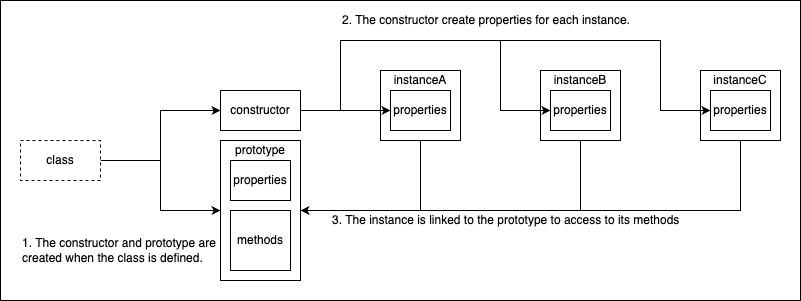

The diagram above was exported from draw.io. Its source (the exported page's mxGraphModel, read from the mxfile embedded in the PNG):
<mxGraphModel dx="954" dy="616" grid="1" gridSize="10" guides="1" tooltips="1" connect="1" arrows="1" fold="1" page="1" pageScale="1" pageWidth="850" pageHeight="1100" math="0" shadow="0">
  <root>
    <mxCell id="0" />
    <mxCell id="1" parent="0" />
    <mxCell id="EuQ1D0xK3YC6udI8Az5I-26" style="edgeStyle=orthogonalEdgeStyle;rounded=0;orthogonalLoop=1;jettySize=auto;html=1;exitX=0.5;exitY=1;exitDx=0;exitDy=0;entryX=1;entryY=0.5;entryDx=0;entryDy=0;" edge="1" parent="1" source="EuQ1D0xK3YC6udI8Az5I-22" target="EuQ1D0xK3YC6udI8Az5I-5">
      <mxGeometry relative="1" as="geometry" />
    </mxCell>
    <mxCell id="EuQ1D0xK3YC6udI8Az5I-22" value="" style="rounded=0;whiteSpace=wrap;html=1;" vertex="1" parent="1">
      <mxGeometry x="760" y="90" width="80" height="70" as="geometry" />
    </mxCell>
    <mxCell id="EuQ1D0xK3YC6udI8Az5I-21" style="edgeStyle=orthogonalEdgeStyle;rounded=0;orthogonalLoop=1;jettySize=auto;html=1;exitX=0.5;exitY=1;exitDx=0;exitDy=0;entryX=1;entryY=0.5;entryDx=0;entryDy=0;" edge="1" parent="1" source="EuQ1D0xK3YC6udI8Az5I-17" target="EuQ1D0xK3YC6udI8Az5I-5">
      <mxGeometry relative="1" as="geometry" />
    </mxCell>
    <mxCell id="EuQ1D0xK3YC6udI8Az5I-17" value="" style="rounded=0;whiteSpace=wrap;html=1;" vertex="1" parent="1">
      <mxGeometry x="600" y="90" width="80" height="70" as="geometry" />
    </mxCell>
    <mxCell id="EuQ1D0xK3YC6udI8Az5I-16" style="edgeStyle=orthogonalEdgeStyle;rounded=0;orthogonalLoop=1;jettySize=auto;html=1;exitX=0.5;exitY=1;exitDx=0;exitDy=0;entryX=1;entryY=0.5;entryDx=0;entryDy=0;" edge="1" parent="1" source="EuQ1D0xK3YC6udI8Az5I-11" target="EuQ1D0xK3YC6udI8Az5I-5">
      <mxGeometry relative="1" as="geometry" />
    </mxCell>
    <mxCell id="EuQ1D0xK3YC6udI8Az5I-11" value="" style="rounded=0;whiteSpace=wrap;html=1;" vertex="1" parent="1">
      <mxGeometry x="440" y="90" width="80" height="70" as="geometry" />
    </mxCell>
    <mxCell id="EuQ1D0xK3YC6udI8Az5I-4" value="" style="edgeStyle=orthogonalEdgeStyle;rounded=0;orthogonalLoop=1;jettySize=auto;html=1;entryX=0;entryY=0.5;entryDx=0;entryDy=0;" edge="1" parent="1" source="EuQ1D0xK3YC6udI8Az5I-2" target="EuQ1D0xK3YC6udI8Az5I-3">
      <mxGeometry relative="1" as="geometry" />
    </mxCell>
    <mxCell id="EuQ1D0xK3YC6udI8Az5I-9" style="edgeStyle=orthogonalEdgeStyle;rounded=0;orthogonalLoop=1;jettySize=auto;html=1;exitX=1;exitY=0.5;exitDx=0;exitDy=0;entryX=0;entryY=0.5;entryDx=0;entryDy=0;" edge="1" parent="1" source="EuQ1D0xK3YC6udI8Az5I-2" target="EuQ1D0xK3YC6udI8Az5I-5">
      <mxGeometry relative="1" as="geometry" />
    </mxCell>
    <mxCell id="EuQ1D0xK3YC6udI8Az5I-2" value="class" style="rounded=0;whiteSpace=wrap;html=1;dashed=1;" vertex="1" parent="1">
      <mxGeometry x="80" y="160" width="80" height="40" as="geometry" />
    </mxCell>
    <mxCell id="EuQ1D0xK3YC6udI8Az5I-15" style="edgeStyle=orthogonalEdgeStyle;rounded=0;orthogonalLoop=1;jettySize=auto;html=1;exitX=1;exitY=0.5;exitDx=0;exitDy=0;entryX=0;entryY=0.5;entryDx=0;entryDy=0;" edge="1" parent="1" source="EuQ1D0xK3YC6udI8Az5I-3" target="EuQ1D0xK3YC6udI8Az5I-12">
      <mxGeometry relative="1" as="geometry" />
    </mxCell>
    <mxCell id="EuQ1D0xK3YC6udI8Az5I-20" style="edgeStyle=orthogonalEdgeStyle;rounded=0;orthogonalLoop=1;jettySize=auto;html=1;exitX=1;exitY=0.5;exitDx=0;exitDy=0;entryX=0;entryY=0.5;entryDx=0;entryDy=0;" edge="1" parent="1" source="EuQ1D0xK3YC6udI8Az5I-3" target="EuQ1D0xK3YC6udI8Az5I-18">
      <mxGeometry relative="1" as="geometry">
        <Array as="points">
          <mxPoint x="400" y="130" />
          <mxPoint x="400" y="60" />
          <mxPoint x="560" y="60" />
          <mxPoint x="560" y="130" />
        </Array>
      </mxGeometry>
    </mxCell>
    <mxCell id="EuQ1D0xK3YC6udI8Az5I-25" style="edgeStyle=orthogonalEdgeStyle;rounded=0;orthogonalLoop=1;jettySize=auto;html=1;exitX=1;exitY=0.5;exitDx=0;exitDy=0;entryX=0;entryY=0.5;entryDx=0;entryDy=0;" edge="1" parent="1" source="EuQ1D0xK3YC6udI8Az5I-3" target="EuQ1D0xK3YC6udI8Az5I-23">
      <mxGeometry relative="1" as="geometry">
        <Array as="points">
          <mxPoint x="400" y="130" />
          <mxPoint x="400" y="60" />
          <mxPoint x="720" y="60" />
          <mxPoint x="720" y="130" />
        </Array>
      </mxGeometry>
    </mxCell>
    <mxCell id="EuQ1D0xK3YC6udI8Az5I-3" value="constructor" style="rounded=0;whiteSpace=wrap;html=1;" vertex="1" parent="1">
      <mxGeometry x="280" y="110" width="80" height="40" as="geometry" />
    </mxCell>
    <mxCell id="EuQ1D0xK3YC6udI8Az5I-5" value="" style="rounded=0;whiteSpace=wrap;html=1;" vertex="1" parent="1">
      <mxGeometry x="280" y="160" width="80" height="140" as="geometry" />
    </mxCell>
    <mxCell id="EuQ1D0xK3YC6udI8Az5I-6" value="properties" style="rounded=0;whiteSpace=wrap;html=1;" vertex="1" parent="1">
      <mxGeometry x="290" y="180" width="60" height="40" as="geometry" />
    </mxCell>
    <mxCell id="EuQ1D0xK3YC6udI8Az5I-7" value="methods" style="rounded=0;whiteSpace=wrap;html=1;" vertex="1" parent="1">
      <mxGeometry x="290" y="230" width="60" height="60" as="geometry" />
    </mxCell>
    <mxCell id="EuQ1D0xK3YC6udI8Az5I-8" value="prototype" style="rounded=0;whiteSpace=wrap;html=1;dashed=1;strokeColor=none;fillColor=none;" vertex="1" parent="1">
      <mxGeometry x="290" y="160" width="60" height="20" as="geometry" />
    </mxCell>
    <mxCell id="EuQ1D0xK3YC6udI8Az5I-12" value="properties" style="rounded=0;whiteSpace=wrap;html=1;" vertex="1" parent="1">
      <mxGeometry x="450" y="110" width="60" height="40" as="geometry" />
    </mxCell>
    <mxCell id="EuQ1D0xK3YC6udI8Az5I-14" value="instanceA" style="rounded=0;whiteSpace=wrap;html=1;dashed=1;strokeColor=none;fillColor=none;" vertex="1" parent="1">
      <mxGeometry x="450" y="90" width="60" height="20" as="geometry" />
    </mxCell>
    <mxCell id="EuQ1D0xK3YC6udI8Az5I-18" value="properties" style="rounded=0;whiteSpace=wrap;html=1;" vertex="1" parent="1">
      <mxGeometry x="610" y="110" width="60" height="40" as="geometry" />
    </mxCell>
    <mxCell id="EuQ1D0xK3YC6udI8Az5I-19" value="instanceB" style="rounded=0;whiteSpace=wrap;html=1;dashed=1;strokeColor=none;fillColor=none;" vertex="1" parent="1">
      <mxGeometry x="610" y="90" width="60" height="20" as="geometry" />
    </mxCell>
    <mxCell id="EuQ1D0xK3YC6udI8Az5I-23" value="properties" style="rounded=0;whiteSpace=wrap;html=1;" vertex="1" parent="1">
      <mxGeometry x="770" y="110" width="60" height="40" as="geometry" />
    </mxCell>
    <mxCell id="EuQ1D0xK3YC6udI8Az5I-24" value="instanceC" style="rounded=0;whiteSpace=wrap;html=1;dashed=1;strokeColor=none;fillColor=none;" vertex="1" parent="1">
      <mxGeometry x="770" y="90" width="60" height="20" as="geometry" />
    </mxCell>
    <mxCell id="EuQ1D0xK3YC6udI8Az5I-27" value="1. The constructor and prototype are created when the class is defined." style="rounded=0;whiteSpace=wrap;html=1;dashed=1;fillColor=none;align=left;strokeColor=none;" vertex="1" parent="1">
      <mxGeometry x="80" y="250" width="200" height="40" as="geometry" />
    </mxCell>
    <mxCell id="EuQ1D0xK3YC6udI8Az5I-28" value="2. The constructor create properties for each instance." style="rounded=0;whiteSpace=wrap;html=1;dashed=1;fillColor=none;align=left;strokeColor=none;" vertex="1" parent="1">
      <mxGeometry x="400" y="20" width="310" height="40" as="geometry" />
    </mxCell>
    <mxCell id="EuQ1D0xK3YC6udI8Az5I-29" value="3. The instance is linked to the prototype to access to its methods" style="rounded=0;whiteSpace=wrap;html=1;dashed=1;fillColor=none;align=left;strokeColor=none;" vertex="1" parent="1">
      <mxGeometry x="390" y="230" width="370" height="20" as="geometry" />
    </mxCell>
    <mxCell id="EuQ1D0xK3YC6udI8Az5I-30" value="" style="verticalLabelPosition=bottom;verticalAlign=top;html=1;shape=mxgraph.basic.rect;fillColor2=none;strokeWidth=1;size=20;indent=5;fillColor=none;" vertex="1" parent="1">
      <mxGeometry x="60" y="20" width="800" height="300" as="geometry" />
    </mxCell>
  </root>
</mxGraphModel>